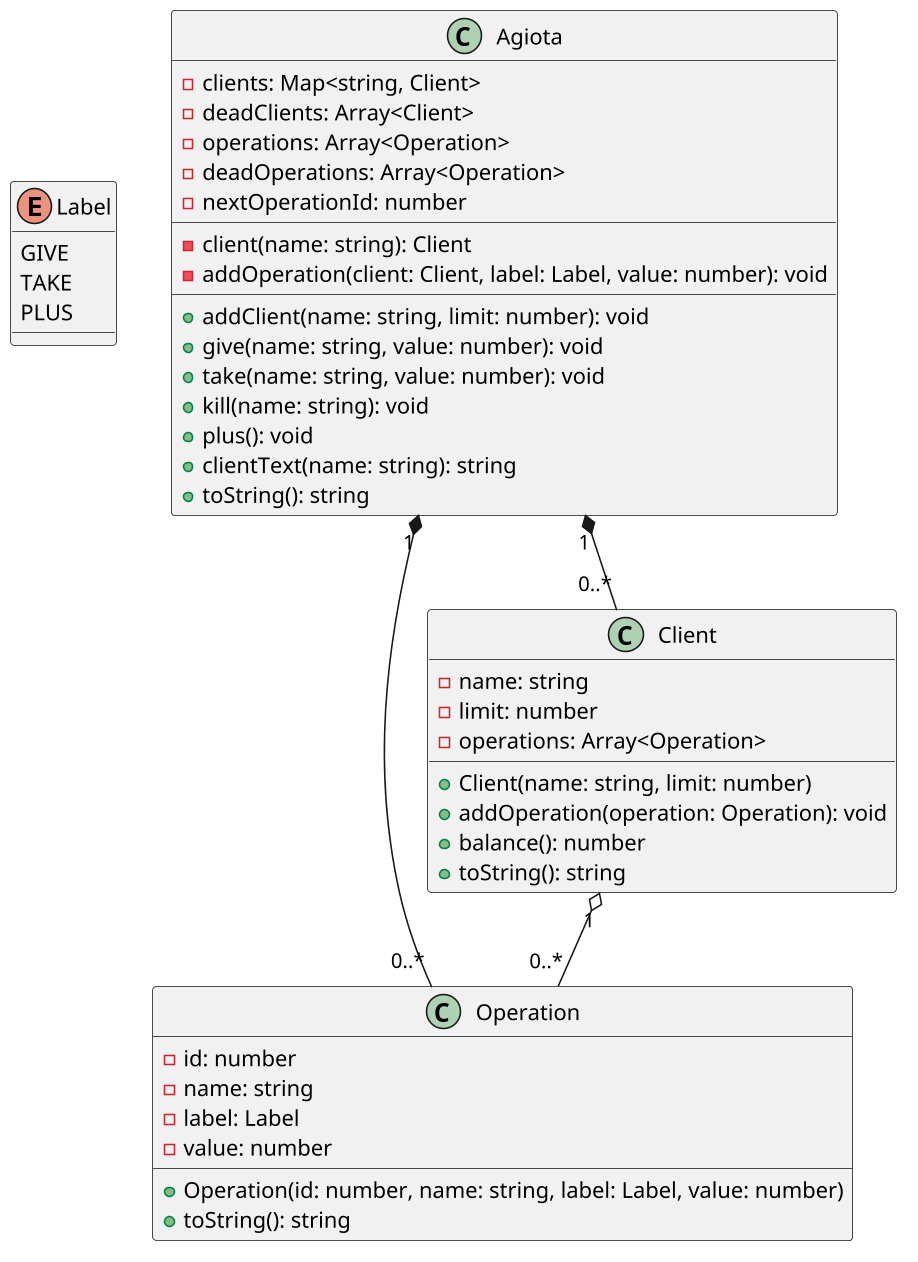

The diagram above was rendered by PlantUML. Its source (embedded in the PNG):
@startuml

skinparam defaultFontName "Source Code Pro"
skinparam dpi 150

enum Label {
  GIVE
  TAKE
  PLUS
}

class Operation {
  - id: number
  - name: string
  - label: Label
  - value: number
  __
  + Operation(id: number, name: string, label: Label, value: number)
  + toString(): string
}

class Client {
  - name: string
  - limit: number
  - operations: Array<Operation>
  __
  + Client(name: string, limit: number)
  + addOperation(operation: Operation): void
  + balance(): number
  + toString(): string
}

class Agiota {
  - clients: Map<string, Client>
  - deadClients: Array<Client>
  - operations: Array<Operation>
  - deadOperations: Array<Operation>
  - nextOperationId: number
  __
  - client(name: string): Client
  - addOperation(client: Client, label: Label, value: number): void
  __
  + addClient(name: string, limit: number): void
  + give(name: string, value: number): void
  + take(name: string, value: number): void
  + kill(name: string): void
  + plus(): void
  + clientText(name: string): string
  + toString(): string
}

Client "1" o-- "0..*" Operation
Agiota "1" *-- "0..*" Operation
Agiota "1" *-- "0..*" Client

@enduml